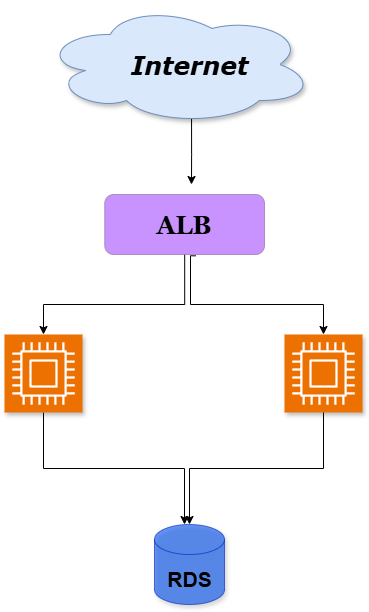

The diagram above was exported from draw.io. Its source (the exported page's mxGraphModel, read from the mxfile embedded in the PNG):
<mxGraphModel dx="1317" dy="680" grid="1" gridSize="10" guides="1" tooltips="1" connect="1" arrows="1" fold="1" page="1" pageScale="1" pageWidth="827" pageHeight="1169" math="0" shadow="0">
  <root>
    <mxCell id="0" />
    <mxCell id="1" parent="0" />
    <mxCell id="kbjbAaD4ss8L4RtzyFPj-29" edge="1" parent="1" source="kbjbAaD4ss8L4RtzyFPj-1" style="edgeStyle=orthogonalEdgeStyle;rounded=0;orthogonalLoop=1;jettySize=auto;html=1;exitX=0.55;exitY=0.95;exitDx=0;exitDy=0;exitPerimeter=0;">
      <mxGeometry relative="1" as="geometry">
        <mxPoint x="427" y="200" as="targetPoint" />
      </mxGeometry>
    </mxCell>
    <mxCell id="kbjbAaD4ss8L4RtzyFPj-1" parent="1" style="ellipse;shape=cloud;whiteSpace=wrap;html=1;fillColor=#dae8fc;strokeColor=#6c8ebf;shadow=1;" value="" vertex="1">
      <mxGeometry height="120" width="271" x="278" y="20" as="geometry" />
    </mxCell>
    <mxCell id="kbjbAaD4ss8L4RtzyFPj-2" parent="1" style="text;html=1;whiteSpace=wrap;strokeColor=none;fillColor=none;align=center;verticalAlign=middle;rounded=0;fontSize=13;" value="&lt;b&gt;&lt;font face=&quot;Verdana&quot; style=&quot;font-size: 25px;&quot;&gt;&lt;i&gt;Internet&lt;/i&gt;&lt;/font&gt;&lt;/b&gt;" vertex="1">
      <mxGeometry height="60" width="151" x="350" y="50" as="geometry" />
    </mxCell>
    <mxCell id="kbjbAaD4ss8L4RtzyFPj-16" parent="1" style="sketch=0;points=[[0,0,0],[0.25,0,0],[0.5,0,0],[0.75,0,0],[1,0,0],[0,1,0],[0.25,1,0],[0.5,1,0],[0.75,1,0],[1,1,0],[0,0.25,0],[0,0.5,0],[0,0.75,0],[1,0.25,0],[1,0.5,0],[1,0.75,0]];outlineConnect=0;fontColor=#232F3E;fillColor=#ED7100;strokeColor=#ffffff;dashed=0;verticalLabelPosition=bottom;verticalAlign=top;align=center;html=1;fontSize=12;fontStyle=0;aspect=fixed;shape=mxgraph.aws4.resourceIcon;resIcon=mxgraph.aws4.compute;shadow=1;" value="" vertex="1">
      <mxGeometry height="78" width="78" x="520" y="350" as="geometry" />
    </mxCell>
    <mxCell id="kbjbAaD4ss8L4RtzyFPj-31" edge="1" parent="1" source="kbjbAaD4ss8L4RtzyFPj-17" style="edgeStyle=orthogonalEdgeStyle;rounded=0;orthogonalLoop=1;jettySize=auto;html=1;exitX=0.5;exitY=1;exitDx=0;exitDy=0;exitPerimeter=0;">
      <mxGeometry relative="1" as="geometry">
        <mxPoint x="420" y="540" as="targetPoint" />
      </mxGeometry>
    </mxCell>
    <mxCell id="kbjbAaD4ss8L4RtzyFPj-17" parent="1" style="sketch=0;points=[[0,0,0],[0.25,0,0],[0.5,0,0],[0.75,0,0],[1,0,0],[0,1,0],[0.25,1,0],[0.5,1,0],[0.75,1,0],[1,1,0],[0,0.25,0],[0,0.5,0],[0,0.75,0],[1,0.25,0],[1,0.5,0],[1,0.75,0]];outlineConnect=0;fontColor=#232F3E;fillColor=#ED7100;strokeColor=#ffffff;dashed=0;verticalLabelPosition=bottom;verticalAlign=top;align=center;html=1;fontSize=12;fontStyle=0;aspect=fixed;shape=mxgraph.aws4.resourceIcon;resIcon=mxgraph.aws4.compute;shadow=1;" value="" vertex="1">
      <mxGeometry height="78" width="78" x="240" y="350" as="geometry" />
    </mxCell>
    <mxCell id="kbjbAaD4ss8L4RtzyFPj-22" edge="1" parent="1" source="kbjbAaD4ss8L4RtzyFPj-18" style="edgeStyle=orthogonalEdgeStyle;rounded=0;orthogonalLoop=1;jettySize=auto;html=1;" target="kbjbAaD4ss8L4RtzyFPj-17">
      <mxGeometry relative="1" as="geometry">
        <Array as="points">
          <mxPoint x="420" y="320" />
          <mxPoint x="279" y="320" />
        </Array>
      </mxGeometry>
    </mxCell>
    <mxCell id="kbjbAaD4ss8L4RtzyFPj-23" edge="1" parent="1" source="kbjbAaD4ss8L4RtzyFPj-18" style="edgeStyle=orthogonalEdgeStyle;rounded=0;orthogonalLoop=1;jettySize=auto;html=1;exitX=0.571;exitY=1.022;exitDx=0;exitDy=0;exitPerimeter=0;" target="kbjbAaD4ss8L4RtzyFPj-16">
      <mxGeometry relative="1" as="geometry">
        <Array as="points">
          <mxPoint x="426" y="320" />
          <mxPoint x="559" y="320" />
        </Array>
      </mxGeometry>
    </mxCell>
    <mxCell id="kbjbAaD4ss8L4RtzyFPj-18" parent="1" style="rounded=1;whiteSpace=wrap;html=1;fillColor=#B266FF;strokeColor=#9673a6;opacity=70;" value="" vertex="1">
      <mxGeometry height="60" width="159.75" x="340.25" y="210" as="geometry" />
    </mxCell>
    <mxCell id="kbjbAaD4ss8L4RtzyFPj-21" parent="1" style="text;html=1;whiteSpace=wrap;strokeColor=none;fillColor=none;align=center;verticalAlign=middle;rounded=0;shadow=1;" value="&lt;font style=&quot;font-size: 25px;&quot; face=&quot;Georgia&quot;&gt;&lt;b style=&quot;&quot;&gt;ALB&lt;/b&gt;&lt;/font&gt;" vertex="1">
      <mxGeometry height="30" width="130" x="355.13" y="225" as="geometry" />
    </mxCell>
    <mxCell id="kbjbAaD4ss8L4RtzyFPj-24" parent="1" style="shape=cylinder3;whiteSpace=wrap;html=1;boundedLbl=1;backgroundOutline=1;size=15;fillColor=#0050ef;fontColor=#ffffff;strokeColor=#001DBC;opacity=60;shadow=1;" value="" vertex="1">
      <mxGeometry height="80" width="70" x="390" y="540" as="geometry" />
    </mxCell>
    <mxCell id="kbjbAaD4ss8L4RtzyFPj-25" parent="1" style="text;html=1;whiteSpace=wrap;strokeColor=none;fillColor=none;align=center;verticalAlign=middle;rounded=0;" value="&lt;b&gt;&lt;font style=&quot;font-size: 21px;&quot;&gt;RDS&lt;/font&gt;&lt;/b&gt;" vertex="1">
      <mxGeometry height="30" width="74.5" x="388.25" y="580" as="geometry" />
    </mxCell>
    <mxCell id="kbjbAaD4ss8L4RtzyFPj-30" edge="1" parent="1" source="kbjbAaD4ss8L4RtzyFPj-16" style="edgeStyle=orthogonalEdgeStyle;rounded=0;orthogonalLoop=1;jettySize=auto;html=1;exitX=0.5;exitY=1;exitDx=0;exitDy=0;exitPerimeter=0;entryX=0.5;entryY=0;entryDx=0;entryDy=0;entryPerimeter=0;" target="kbjbAaD4ss8L4RtzyFPj-24">
      <mxGeometry relative="1" as="geometry" />
    </mxCell>
  </root>
</mxGraphModel>